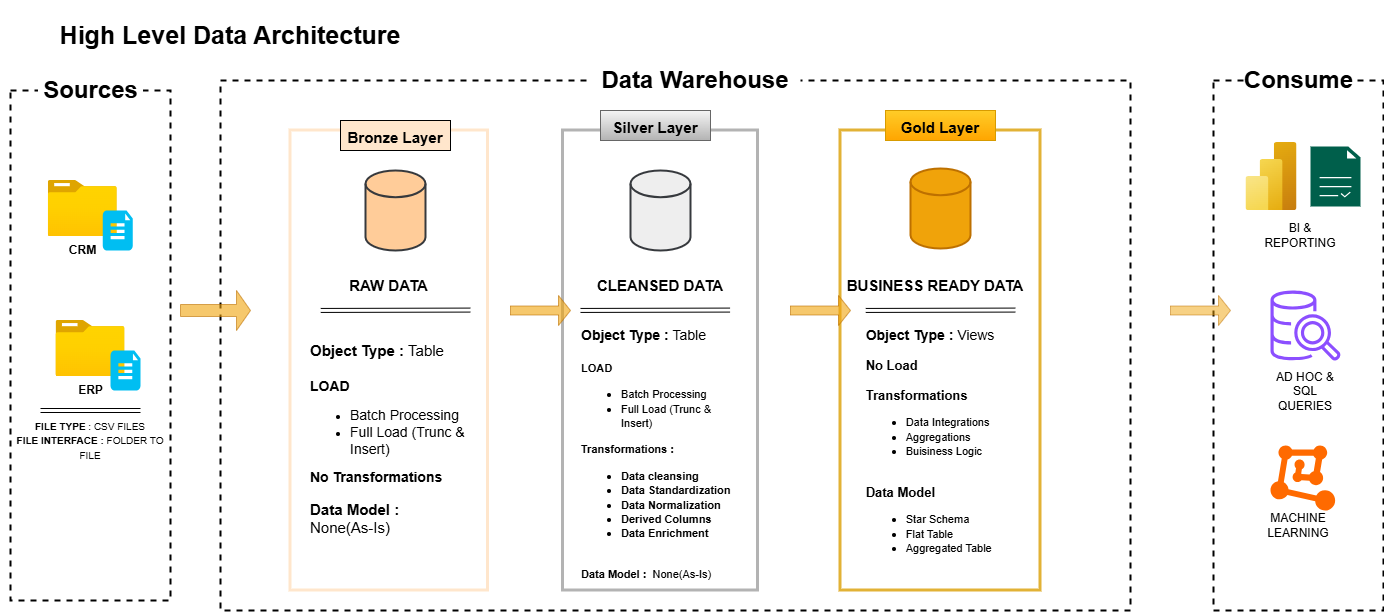

The diagram above was exported from draw.io. Its source (the exported page's mxGraphModel, read from the mxfile embedded in the PNG):
<mxGraphModel dx="1700" dy="1138" grid="1" gridSize="10" guides="1" tooltips="1" connect="1" arrows="1" fold="1" page="1" pageScale="1" pageWidth="850" pageHeight="1100" math="0" shadow="0">
  <root>
    <mxCell id="0" />
    <mxCell id="1" parent="0" />
    <mxCell id="yu603ifdoG_rcDQu8R-s-1" parent="1" style="text;html=1;whiteSpace=wrap;strokeColor=none;fillColor=none;align=center;verticalAlign=middle;rounded=0;fontSize=25;fontStyle=1" value="&lt;div style=&quot;line-height: 180%;&quot;&gt;High Level Data Architecture&lt;/div&gt;" vertex="1">
      <mxGeometry height="70" width="460" x="10" y="10" as="geometry" />
    </mxCell>
    <mxCell id="yu603ifdoG_rcDQu8R-s-2" parent="1" style="rounded=0;whiteSpace=wrap;html=1;fillColor=none;dashed=1;strokeWidth=2;" value="" vertex="1">
      <mxGeometry height="510" width="160" x="20" y="100" as="geometry" />
    </mxCell>
    <mxCell id="yu603ifdoG_rcDQu8R-s-3" parent="1" style="rounded=0;whiteSpace=wrap;html=1;fontSize=24;strokeColor=none;fontStyle=1" value="Sources" vertex="1">
      <mxGeometry height="40" width="105" x="47.5" y="80" as="geometry" />
    </mxCell>
    <mxCell id="yu603ifdoG_rcDQu8R-s-5" parent="1" style="rounded=0;whiteSpace=wrap;html=1;fillColor=none;dashed=1;strokeWidth=2;" value="" vertex="1">
      <mxGeometry height="530" width="910" x="230" y="90" as="geometry" />
    </mxCell>
    <mxCell id="ZmzpXxPWvxdEH7iOuq5M-1" parent="1" style="rounded=0;whiteSpace=wrap;html=1;fillColor=none;dashed=1;strokeWidth=2;" value="" vertex="1">
      <mxGeometry height="530" width="170" x="1223" y="90" as="geometry" />
    </mxCell>
    <mxCell id="ZmzpXxPWvxdEH7iOuq5M-2" parent="1" style="rounded=0;whiteSpace=wrap;html=1;fontSize=24;strokeColor=none;fontStyle=1" value="Consume" vertex="1">
      <mxGeometry height="40" width="105" x="1255.5" y="70" as="geometry" />
    </mxCell>
    <mxCell id="ZmzpXxPWvxdEH7iOuq5M-3" parent="1" style="rounded=0;whiteSpace=wrap;html=1;fontSize=24;strokeColor=none;fontStyle=1" value="Data Warehouse" vertex="1">
      <mxGeometry height="40" width="210" x="600" y="70" as="geometry" />
    </mxCell>
    <mxCell id="ZmzpXxPWvxdEH7iOuq5M-4" parent="1" style="rounded=0;whiteSpace=wrap;html=1;fillColor=none;strokeColor=light-dark(#e2b236, #996500);strokeWidth=3;" value="" vertex="1">
      <mxGeometry height="460" width="200" x="850" y="140" as="geometry" />
    </mxCell>
    <mxCell id="ZmzpXxPWvxdEH7iOuq5M-5" parent="1" style="rounded=0;whiteSpace=wrap;html=1;fillColor=none;strokeColor=#B3B3B3;strokeWidth=3;" value="" vertex="1">
      <mxGeometry height="460" width="195" x="572.5" y="140" as="geometry" />
    </mxCell>
    <mxCell id="ZmzpXxPWvxdEH7iOuq5M-8" parent="1" style="rounded=0;whiteSpace=wrap;html=1;fontSize=24;strokeColor=light-dark(#ffe6cc, #996500);fillColor=none;strokeWidth=3;" value="" vertex="1">
      <mxGeometry height="460" width="197.5" x="300" y="140" as="geometry" />
    </mxCell>
    <mxCell id="ZmzpXxPWvxdEH7iOuq5M-7" parent="1" style="rounded=0;whiteSpace=wrap;html=1;fontSize=24;strokeColor=default;fillColor=#ffe6cc;strokeWidth=1;" value="&lt;font style=&quot;font-size: 15px;&quot;&gt;&lt;b&gt;Bronze Layer&lt;/b&gt;&lt;/font&gt;" vertex="1">
      <mxGeometry height="30" width="110" x="350" y="130" as="geometry" />
    </mxCell>
    <mxCell id="ZmzpXxPWvxdEH7iOuq5M-12" parent="1" style="rounded=0;whiteSpace=wrap;html=1;fontSize=24;strokeColor=#666666;fillColor=#f5f5f5;gradientColor=#b3b3b3;" value="&lt;font style=&quot;font-size: 15px;&quot;&gt;&lt;b&gt;Silver Layer&lt;/b&gt;&lt;/font&gt;" vertex="1">
      <mxGeometry height="30" width="110" x="610" y="120" as="geometry" />
    </mxCell>
    <mxCell id="ZmzpXxPWvxdEH7iOuq5M-13" parent="1" style="rounded=0;whiteSpace=wrap;html=1;fontSize=24;strokeColor=#d79b00;fillColor=#ffcd28;gradientColor=#ffa500;" value="&lt;font style=&quot;font-size: 15px;&quot;&gt;&lt;b&gt;Gold Layer&lt;/b&gt;&lt;/font&gt;" vertex="1">
      <mxGeometry height="30" width="110" x="895" y="120" as="geometry" />
    </mxCell>
    <mxCell id="ZmzpXxPWvxdEH7iOuq5M-15" parent="1" style="image;aspect=fixed;html=1;points=[];align=center;fontSize=12;image=img/lib/azure2/general/Folder_Blank.svg;" value="&lt;b&gt;CRM&lt;/b&gt;" vertex="1">
      <mxGeometry height="56.00000000000001" width="69" x="57.75" y="190" as="geometry" />
    </mxCell>
    <mxCell id="ZmzpXxPWvxdEH7iOuq5M-17" parent="1" style="verticalLabelPosition=bottom;html=1;verticalAlign=top;align=center;strokeColor=none;fillColor=#00BEF2;shape=mxgraph.azure.file_2;pointerEvents=1;" value="" vertex="1">
      <mxGeometry height="40" width="30" x="112.25" y="220" as="geometry" />
    </mxCell>
    <mxCell id="ZmzpXxPWvxdEH7iOuq5M-19" parent="1" style="image;aspect=fixed;html=1;points=[];align=center;fontSize=12;image=img/lib/azure2/general/Folder_Blank.svg;" value="&lt;b&gt;ERP&lt;/b&gt;" vertex="1">
      <mxGeometry height="56.00000000000001" width="69" x="65.5" y="330" as="geometry" />
    </mxCell>
    <mxCell id="ZmzpXxPWvxdEH7iOuq5M-20" parent="1" style="verticalLabelPosition=bottom;html=1;verticalAlign=top;align=center;strokeColor=none;fillColor=#00BEF2;shape=mxgraph.azure.file_2;pointerEvents=1;" value="" vertex="1">
      <mxGeometry height="40" width="30" x="120" y="360" as="geometry" />
    </mxCell>
    <mxCell id="ZmzpXxPWvxdEH7iOuq5M-26" parent="1" style="text;html=1;whiteSpace=wrap;strokeColor=none;fillColor=none;align=center;verticalAlign=middle;rounded=0;" value="&lt;font style=&quot;font-size: 10px;&quot;&gt;&lt;b style=&quot;&quot;&gt;FILE TYPE &lt;/b&gt;: CSV FILES&lt;br&gt;&lt;b style=&quot;&quot;&gt;FILE INTERFACE :&lt;/b&gt; FOLDER TO FILE&lt;/font&gt;" vertex="1">
      <mxGeometry height="20" width="160" x="20" y="440" as="geometry" />
    </mxCell>
    <mxCell id="ZmzpXxPWvxdEH7iOuq5M-30" parent="1" style="strokeWidth=2;html=1;shape=mxgraph.flowchart.database;whiteSpace=wrap;fillColor=#ffcc99;strokeColor=#36393d;" value="" vertex="1">
      <mxGeometry height="80" width="60" x="375" y="180" as="geometry" />
    </mxCell>
    <mxCell id="ZmzpXxPWvxdEH7iOuq5M-31" parent="1" style="strokeWidth=2;html=1;shape=mxgraph.flowchart.database;whiteSpace=wrap;fillColor=#eeeeee;strokeColor=#36393d;" value="" vertex="1">
      <mxGeometry height="80" width="60" x="640" y="180" as="geometry" />
    </mxCell>
    <mxCell id="ZmzpXxPWvxdEH7iOuq5M-32" parent="1" style="strokeWidth=2;html=1;shape=mxgraph.flowchart.database;whiteSpace=wrap;fillColor=#f0a30a;strokeColor=#BD7000;fontColor=#000000;" value="" vertex="1">
      <mxGeometry height="80" width="60" x="920" y="178" as="geometry" />
    </mxCell>
    <mxCell id="ZmzpXxPWvxdEH7iOuq5M-33" parent="1" style="shape=singleArrow;whiteSpace=wrap;html=1;fillColor=#f0a30a;fontColor=#000000;strokeColor=#BD7000;opacity=60;" value="" vertex="1">
      <mxGeometry height="40" width="70" x="190" y="300" as="geometry" />
    </mxCell>
    <mxCell id="ZmzpXxPWvxdEH7iOuq5M-34" parent="1" style="shape=singleArrow;whiteSpace=wrap;html=1;fillColor=#f0a30a;fontColor=#000000;strokeColor=#BD7000;opacity=60;" value="" vertex="1">
      <mxGeometry height="30" width="60" x="520" y="305" as="geometry" />
    </mxCell>
    <mxCell id="ZmzpXxPWvxdEH7iOuq5M-36" edge="1" parent="1" style="shape=link;html=1;rounded=0;" value="">
      <mxGeometry relative="1" width="100" as="geometry">
        <mxPoint x="50" y="420" as="sourcePoint" />
        <mxPoint x="150" y="420" as="targetPoint" />
      </mxGeometry>
    </mxCell>
    <mxCell id="ZmzpXxPWvxdEH7iOuq5M-40" parent="1" style="text;html=1;whiteSpace=wrap;strokeColor=none;fillColor=none;align=center;verticalAlign=middle;rounded=0;" value="&lt;font style=&quot;font-size: 15px;&quot;&gt;&lt;b&gt;RAW DATA&lt;/b&gt;&lt;/font&gt;" vertex="1">
      <mxGeometry height="30" width="95" x="351.25" y="280" as="geometry" />
    </mxCell>
    <mxCell id="ZmzpXxPWvxdEH7iOuq5M-41" parent="1" style="text;html=1;whiteSpace=wrap;strokeColor=none;fillColor=none;align=center;verticalAlign=middle;rounded=0;" value="&lt;font style=&quot;font-size: 15px;&quot;&gt;&lt;b&gt;CLEANSED DATA&lt;/b&gt;&lt;/font&gt;" vertex="1">
      <mxGeometry height="30" width="130" x="605" y="280" as="geometry" />
    </mxCell>
    <mxCell id="ZmzpXxPWvxdEH7iOuq5M-42" parent="1" style="text;html=1;whiteSpace=wrap;strokeColor=none;fillColor=none;align=center;verticalAlign=middle;rounded=0;" value="&lt;font style=&quot;font-size: 15px;&quot;&gt;&lt;b&gt;BUSINESS READY DATA&lt;/b&gt;&lt;/font&gt;" vertex="1">
      <mxGeometry height="30" width="190" x="850" y="280" as="geometry" />
    </mxCell>
    <mxCell id="ZmzpXxPWvxdEH7iOuq5M-43" edge="1" parent="1" style="shape=link;html=1;rounded=0;exitX=-0.004;exitY=0.652;exitDx=0;exitDy=0;exitPerimeter=0;" value="">
      <mxGeometry relative="1" width="100" as="geometry">
        <Array as="points">
          <mxPoint x="479.77" y="319.58" />
        </Array>
        <mxPoint x="330.2299999999999" y="319.94" as="sourcePoint" />
        <mxPoint x="479.77" y="319.58" as="targetPoint" />
      </mxGeometry>
    </mxCell>
    <mxCell id="ZmzpXxPWvxdEH7iOuq5M-44" parent="1" style="text;html=1;whiteSpace=wrap;strokeColor=none;fillColor=none;align=center;verticalAlign=middle;rounded=0;" value="&lt;div style=&quot;text-align: left;&quot;&gt;&lt;span style=&quot;background-color: transparent; color: light-dark(rgb(0, 0, 0), rgb(255, 255, 255));&quot;&gt;&lt;font style=&quot;font-size: 15px;&quot;&gt;&lt;b style=&quot;&quot;&gt;Object Type : &lt;/b&gt;Table&lt;/font&gt;&lt;/span&gt;&lt;/div&gt;&lt;div style=&quot;text-align: left;&quot;&gt;&lt;span style=&quot;background-color: transparent; color: light-dark(rgb(0, 0, 0), rgb(255, 255, 255));&quot;&gt;&lt;font style=&quot;font-size: 15px;&quot;&gt;&lt;br&gt;&lt;/font&gt;&lt;/span&gt;&lt;/div&gt;&lt;div style=&quot;text-align: left;&quot;&gt;&lt;font style=&quot;font-size: 14px;&quot;&gt;&lt;b style=&quot;&quot;&gt;LOAD&lt;/b&gt;&lt;/font&gt;&lt;/div&gt;&lt;div style=&quot;&quot;&gt;&lt;ul&gt;&lt;li style=&quot;text-align: left;&quot;&gt;&lt;font style=&quot;font-size: 14px;&quot;&gt;Batch Processing&lt;/font&gt;&lt;/li&gt;&lt;li style=&quot;text-align: left;&quot;&gt;&lt;span style=&quot;background-color: transparent; color: light-dark(rgb(0, 0, 0), rgb(255, 255, 255));&quot;&gt;&lt;font style=&quot;font-size: 14px;&quot;&gt;Full Load (Trunc &amp;amp; Insert)&lt;/font&gt;&lt;/span&gt;&lt;/li&gt;&lt;/ul&gt;&lt;div style=&quot;text-align: left;&quot;&gt;&lt;b&gt;&lt;font style=&quot;font-size: 14px;&quot;&gt;No Transformations&lt;/font&gt;&lt;/b&gt;&lt;/div&gt;&lt;div style=&quot;text-align: left;&quot;&gt;&lt;b&gt;&lt;font&gt;&lt;br&gt;&lt;/font&gt;&lt;/b&gt;&lt;/div&gt;&lt;div style=&quot;text-align: left;&quot;&gt;&lt;font style=&quot;font-size: 15px;&quot;&gt;&lt;b style=&quot;&quot;&gt;Data Model :&amp;nbsp; &lt;/b&gt;None(As-Is)&lt;/font&gt;&lt;/div&gt;&lt;div style=&quot;text-align: left;&quot;&gt;&lt;span style=&quot;font-size: 10px;&quot;&gt;&lt;b&gt;&lt;br&gt;&lt;/b&gt;&lt;/span&gt;&lt;/div&gt;&lt;/div&gt;" vertex="1">
      <mxGeometry width="160" x="318.75" y="454.95" as="geometry" />
    </mxCell>
    <mxCell id="ZmzpXxPWvxdEH7iOuq5M-45" edge="1" parent="1" source="ZmzpXxPWvxdEH7iOuq5M-44" style="edgeStyle=orthogonalEdgeStyle;rounded=0;orthogonalLoop=1;jettySize=auto;html=1;exitX=0.5;exitY=1;exitDx=0;exitDy=0;" target="ZmzpXxPWvxdEH7iOuq5M-44">
      <mxGeometry relative="1" as="geometry" />
    </mxCell>
    <mxCell id="ZmzpXxPWvxdEH7iOuq5M-50" edge="1" parent="1" style="shape=link;html=1;rounded=0;exitX=-0.004;exitY=0.652;exitDx=0;exitDy=0;exitPerimeter=0;" value="">
      <mxGeometry relative="1" width="100" as="geometry">
        <Array as="points">
          <mxPoint x="739.5400000000001" y="319.58" />
        </Array>
        <mxPoint x="590" y="319.94" as="sourcePoint" />
        <mxPoint x="739.5400000000001" y="319.58" as="targetPoint" />
      </mxGeometry>
    </mxCell>
    <mxCell id="ZmzpXxPWvxdEH7iOuq5M-51" parent="1" style="text;html=1;whiteSpace=wrap;strokeColor=none;fillColor=none;align=center;verticalAlign=middle;rounded=0;" value="&lt;div style=&quot;text-align: left;&quot;&gt;&lt;span style=&quot;background-color: transparent; color: light-dark(rgb(0, 0, 0), rgb(255, 255, 255));&quot;&gt;&lt;font style=&quot;font-size: 14px;&quot;&gt;&lt;b style=&quot;&quot;&gt;Object Type : &lt;/b&gt;Table&lt;/font&gt;&lt;/span&gt;&lt;/div&gt;&lt;div style=&quot;text-align: left;&quot;&gt;&lt;span style=&quot;background-color: transparent; color: light-dark(rgb(0, 0, 0), rgb(255, 255, 255));&quot;&gt;&lt;font style=&quot;font-size: 14px;&quot;&gt;&lt;br&gt;&lt;/font&gt;&lt;/span&gt;&lt;/div&gt;&lt;div style=&quot;text-align: left;&quot;&gt;&lt;font style=&quot;font-size: 11px;&quot;&gt;&lt;b&gt;LOAD&lt;/b&gt;&lt;/font&gt;&lt;/div&gt;&lt;div style=&quot;&quot;&gt;&lt;ul&gt;&lt;li style=&quot;text-align: left;&quot;&gt;&lt;font style=&quot;font-size: 11px;&quot;&gt;Batch Processing&lt;/font&gt;&lt;/li&gt;&lt;li style=&quot;text-align: left;&quot;&gt;&lt;span style=&quot;background-color: transparent; color: light-dark(rgb(0, 0, 0), rgb(255, 255, 255));&quot;&gt;&lt;font style=&quot;font-size: 11px;&quot;&gt;Full Load (Trunc &amp;amp; Insert)&lt;/font&gt;&lt;/span&gt;&lt;/li&gt;&lt;/ul&gt;&lt;div style=&quot;text-align: left;&quot;&gt;&lt;b&gt;&lt;font style=&quot;font-size: 11px;&quot;&gt;Transformations :&lt;/font&gt;&lt;/b&gt;&lt;/div&gt;&lt;div style=&quot;text-align: left;&quot;&gt;&lt;ul&gt;&lt;li&gt;&lt;b&gt;&lt;font style=&quot;font-size: 11px;&quot;&gt;Data cleansing&lt;/font&gt;&lt;/b&gt;&lt;/li&gt;&lt;li&gt;&lt;b&gt;&lt;font style=&quot;font-size: 11px;&quot;&gt;Data Standardization&lt;/font&gt;&lt;/b&gt;&lt;/li&gt;&lt;li&gt;&lt;b&gt;&lt;font style=&quot;font-size: 11px;&quot;&gt;Data Normalization&lt;/font&gt;&lt;/b&gt;&lt;/li&gt;&lt;li&gt;&lt;b&gt;&lt;font style=&quot;font-size: 11px;&quot;&gt;Derived Columns&lt;/font&gt;&lt;/b&gt;&lt;/li&gt;&lt;li&gt;&lt;b&gt;&lt;font style=&quot;font-size: 11px;&quot;&gt;Data Enrichment&lt;/font&gt;&lt;/b&gt;&lt;/li&gt;&lt;/ul&gt;&lt;/div&gt;&lt;div style=&quot;text-align: left;&quot;&gt;&lt;b&gt;&lt;font style=&quot;font-size: 11px;&quot;&gt;&lt;br&gt;&lt;/font&gt;&lt;/b&gt;&lt;/div&gt;&lt;div style=&quot;text-align: left;&quot;&gt;&lt;font style=&quot;font-size: 11px;&quot;&gt;&lt;b&gt;Data Model :&amp;nbsp; &lt;/b&gt;None(As-Is)&lt;/font&gt;&lt;/div&gt;&lt;div style=&quot;text-align: left;&quot;&gt;&lt;span style=&quot;font-size: 10px;&quot;&gt;&lt;b&gt;&lt;br&gt;&lt;/b&gt;&lt;/span&gt;&lt;/div&gt;&lt;/div&gt;" vertex="1">
      <mxGeometry width="160" x="590" y="470" as="geometry" />
    </mxCell>
    <mxCell id="ZmzpXxPWvxdEH7iOuq5M-52" parent="1" style="text;html=1;whiteSpace=wrap;strokeColor=none;fillColor=none;align=center;verticalAlign=middle;rounded=0;" value="&lt;div style=&quot;text-align: left;&quot;&gt;&lt;span style=&quot;background-color: transparent; color: light-dark(rgb(0, 0, 0), rgb(255, 255, 255));&quot;&gt;&lt;font style=&quot;font-size: 14px;&quot;&gt;&lt;b style=&quot;&quot;&gt;Object Type : &lt;/b&gt;Views&lt;/font&gt;&lt;/span&gt;&lt;/div&gt;&lt;div style=&quot;text-align: left;&quot;&gt;&lt;span style=&quot;background-color: transparent; color: light-dark(rgb(0, 0, 0), rgb(255, 255, 255));&quot;&gt;&lt;font style=&quot;font-size: 11px;&quot;&gt;&lt;br&gt;&lt;/font&gt;&lt;/span&gt;&lt;/div&gt;&lt;div style=&quot;text-align: left;&quot;&gt;&lt;b style=&quot;&quot;&gt;&lt;font style=&quot;font-size: 13px;&quot;&gt;No Load&lt;/font&gt;&lt;/b&gt;&lt;/div&gt;&lt;div style=&quot;text-align: left;&quot;&gt;&lt;span style=&quot;font-size: 11px;&quot;&gt;&lt;b&gt;&lt;br&gt;&lt;/b&gt;&lt;/span&gt;&lt;/div&gt;&lt;div style=&quot;&quot;&gt;&lt;div style=&quot;text-align: left;&quot;&gt;&lt;b&gt;&lt;font style=&quot;font-size: 13px;&quot;&gt;Transformations&lt;/font&gt;&lt;/b&gt;&lt;/div&gt;&lt;div style=&quot;text-align: left;&quot;&gt;&lt;ul&gt;&lt;li&gt;&lt;font style=&quot;font-size: 11px;&quot;&gt;Data Integrations&lt;/font&gt;&lt;/li&gt;&lt;li&gt;&lt;font style=&quot;font-size: 11px;&quot;&gt;Aggregations&lt;/font&gt;&lt;/li&gt;&lt;li&gt;&lt;font style=&quot;font-size: 11px;&quot;&gt;Buisiness Logic&lt;/font&gt;&lt;/li&gt;&lt;/ul&gt;&lt;/div&gt;&lt;div style=&quot;text-align: left;&quot;&gt;&lt;b&gt;&lt;font style=&quot;font-size: 11px;&quot;&gt;&lt;br&gt;&lt;/font&gt;&lt;/b&gt;&lt;/div&gt;&lt;div style=&quot;text-align: left;&quot;&gt;&lt;font style=&quot;font-size: 13px;&quot;&gt;&lt;b style=&quot;&quot;&gt;Data Model&amp;nbsp;&lt;/b&gt;&lt;/font&gt;&lt;/div&gt;&lt;div style=&quot;text-align: left;&quot;&gt;&lt;ul&gt;&lt;li&gt;&lt;font style=&quot;font-size: 11px;&quot;&gt;Star Schema&lt;/font&gt;&lt;/li&gt;&lt;li&gt;&lt;font style=&quot;font-size: 11px;&quot;&gt;Flat Table&lt;/font&gt;&lt;/li&gt;&lt;li&gt;&lt;font style=&quot;font-size: 11px;&quot;&gt;Aggregated Table&lt;/font&gt;&lt;/li&gt;&lt;/ul&gt;&lt;/div&gt;&lt;div style=&quot;text-align: left;&quot;&gt;&lt;font style=&quot;font-size: 11px;&quot;&gt;&lt;b&gt;&lt;br&gt;&lt;/b&gt;&lt;/font&gt;&lt;/div&gt;&lt;div style=&quot;text-align: left;&quot;&gt;&lt;span style=&quot;font-size: 10px;&quot;&gt;&lt;b&gt;&lt;br&gt;&lt;/b&gt;&lt;/span&gt;&lt;/div&gt;&lt;/div&gt;" vertex="1">
      <mxGeometry width="160" x="860" y="470" as="geometry" />
    </mxCell>
    <mxCell id="ZmzpXxPWvxdEH7iOuq5M-59" edge="1" parent="1" style="shape=link;html=1;rounded=0;exitX=-0.004;exitY=0.652;exitDx=0;exitDy=0;exitPerimeter=0;" value="">
      <mxGeometry relative="1" width="100" as="geometry">
        <Array as="points">
          <mxPoint x="1024.77" y="319.58" />
        </Array>
        <mxPoint x="875.23" y="319.94" as="sourcePoint" />
        <mxPoint x="1024.77" y="319.58" as="targetPoint" />
      </mxGeometry>
    </mxCell>
    <mxCell id="ZmzpXxPWvxdEH7iOuq5M-62" parent="1" style="shape=singleArrow;whiteSpace=wrap;html=1;fillColor=#f0a30a;fontColor=#000000;strokeColor=#BD7000;opacity=60;" value="" vertex="1">
      <mxGeometry height="30" width="60" x="800" y="305" as="geometry" />
    </mxCell>
    <mxCell id="ZmzpXxPWvxdEH7iOuq5M-63" parent="1" style="shape=singleArrow;whiteSpace=wrap;html=1;fillColor=#f0a30a;fontColor=#000000;strokeColor=#BD7000;opacity=50;" value="" vertex="1">
      <mxGeometry height="30" width="60" x="1180" y="305" as="geometry" />
    </mxCell>
    <mxCell id="ZmzpXxPWvxdEH7iOuq5M-67" parent="1" style="image;aspect=fixed;html=1;points=[];align=center;fontSize=12;image=img/lib/azure2/analytics/Power_BI_Embedded.svg;" value="" vertex="1">
      <mxGeometry height="68" width="51" x="1255.5" y="152" as="geometry" />
    </mxCell>
    <mxCell id="ZmzpXxPWvxdEH7iOuq5M-68" parent="1" style="sketch=0;pointerEvents=1;shadow=0;dashed=0;html=1;strokeColor=none;fillColor=#005F4B;labelPosition=center;verticalLabelPosition=bottom;verticalAlign=top;align=center;outlineConnect=0;shape=mxgraph.veeam2.report;" value="" vertex="1">
      <mxGeometry height="60" width="50" x="1320" y="156" as="geometry" />
    </mxCell>
    <mxCell id="ZmzpXxPWvxdEH7iOuq5M-69" parent="1" style="text;html=1;whiteSpace=wrap;strokeColor=none;fillColor=none;align=center;verticalAlign=middle;rounded=0;" value="BI &amp;amp; REPORTING" vertex="1">
      <mxGeometry height="30" width="60" x="1280" y="230" as="geometry" />
    </mxCell>
    <mxCell id="ZmzpXxPWvxdEH7iOuq5M-70" parent="1" style="sketch=0;outlineConnect=0;fontColor=#232F3E;gradientColor=none;fillColor=#8C4FFF;strokeColor=none;dashed=0;verticalLabelPosition=bottom;verticalAlign=top;align=center;html=1;fontSize=12;fontStyle=0;aspect=fixed;pointerEvents=1;shape=mxgraph.aws4.redshift_query_editor_v20_light;" value="" vertex="1">
      <mxGeometry height="70" width="70" x="1280" y="300" as="geometry" />
    </mxCell>
    <mxCell id="ZmzpXxPWvxdEH7iOuq5M-71" parent="1" style="text;html=1;whiteSpace=wrap;strokeColor=none;fillColor=none;align=center;verticalAlign=middle;rounded=0;" value="AD HOC &amp;amp; SQL QUERIES" vertex="1">
      <mxGeometry height="30" width="60" x="1285" y="386" as="geometry" />
    </mxCell>
    <mxCell id="ZmzpXxPWvxdEH7iOuq5M-72" parent="1" style="points=[];aspect=fixed;html=1;align=center;shadow=0;dashed=0;fillColor=#FF6A00;strokeColor=none;shape=mxgraph.alibaba_cloud.machine_learning;" value="" vertex="1">
      <mxGeometry height="65.05" width="64.66" x="1280" y="454.95" as="geometry" />
    </mxCell>
    <mxCell id="ZmzpXxPWvxdEH7iOuq5M-73" parent="1" style="text;html=1;whiteSpace=wrap;strokeColor=none;fillColor=none;align=center;verticalAlign=middle;rounded=0;" value="MACHINE LEARNING" vertex="1">
      <mxGeometry height="30" width="60" x="1278" y="520" as="geometry" />
    </mxCell>
  </root>
</mxGraphModel>